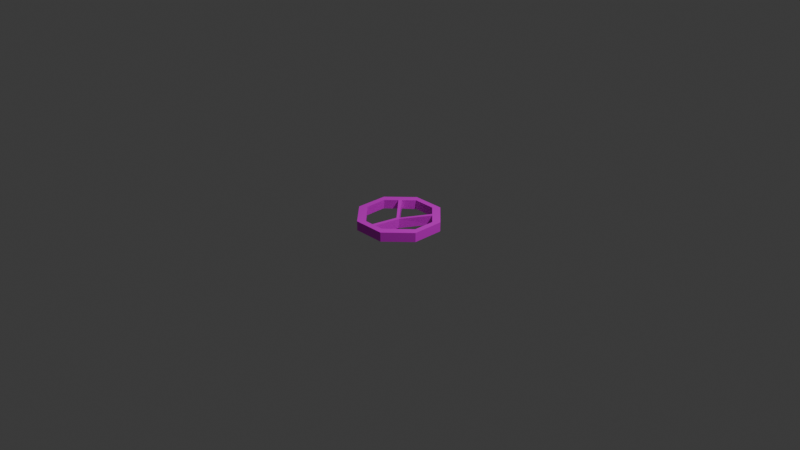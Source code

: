 # Source: Valve_Handle.blend  (saved by Blender 5.1.30; exported with 4.5.12 LTS)
import bpy
from mathutils import Matrix  # noqa: F401  (used for matrix-valued properties, if any)

bpy.ops.wm.read_factory_settings(use_empty=True)
scene = bpy.context.scene
scene.name = 'Scene'

# ---- collections
col_collection = bpy.data.collections.new('Collection'); scene.collection.children.link(col_collection)

# ---- images (referenced by path relative to the original .blend; pixels are not part of the script)
import os
ASSET_DIR = os.environ.get("B2B_ASSET_DIR", "")  # directory of the original .blend (textures are referenced by path, not embedded)
HERE = os.path.dirname(os.path.abspath(__file__))  # packed textures are extracted next to this script under _unpacked/

def load_image(name, relpath, width, height, colorspace="sRGB"):
    """Load a texture the original file referenced (path relative to the .blend, or extracted next to this script)."""
    p = next((c for c in (os.path.join(HERE, relpath), os.path.join(ASSET_DIR, relpath)) if relpath and os.path.exists(c)), "")
    if p:
        img = bpy.data.images.load(p, check_existing=True)
        img.name = name
    else:  # same state as the original file: an image datablock whose file is absent (Cycles renders it pink)
        img = bpy.data.images.new(name, width, height)
        img.source = "FILE"
        img.filepath = "//" + (relpath or name)
    img.colorspace_settings.name = colorspace
    return img
img_pipe_png = load_image('pipe.png', 'pipe.png', 1024, 1024, 'sRGB')

# ---- materials (node trees are filled in below, after node groups)
mat_pipe = bpy.data.materials.new('pipe')
mat_red = bpy.data.materials.new('red')

# ---- material node trees
mat_pipe.use_nodes = True; mat_pipe.node_tree.nodes.clear()
_N = mat_pipe.node_tree.nodes; _L = mat_pipe.node_tree.links
n0 = _N.new('ShaderNodeBsdfPrincipled'); n0.name = 'Principled BSDF'; n0.location = (-200, 100)
n1 = _N.new('ShaderNodeOutputMaterial'); n1.name = 'Material Output'; n1.location = (200, 100)
n2 = _N.new('ShaderNodeTexImage'); n2.name = 'Image Texture'; n2.location = (-645, 159)
n2.image = img_pipe_png
_L.new(n0.outputs[0], n1.inputs[0])
_L.new(n2.outputs[0], n0.inputs[0])
n1.is_active_output = True
mat_red.use_nodes = True; mat_red.node_tree.nodes.clear()
_N = mat_red.node_tree.nodes; _L = mat_red.node_tree.links
n0 = _N.new('ShaderNodeBsdfPrincipled'); n0.name = 'Principled BSDF'; n0.location = (-200, 100)
n0.inputs[0].default_value = (0.8, 0.0004399, 0.0, 1.0)
n1 = _N.new('ShaderNodeOutputMaterial'); n1.name = 'Material Output'; n1.location = (200, 100)
_L.new(n0.outputs[0], n1.inputs[0])
n1.is_active_output = True

# ---- world
world_world = bpy.data.worlds.new('World'); scene.world = world_world
world_world.use_nodes = True; world_world.node_tree.nodes.clear()
_N = world_world.node_tree.nodes; _L = world_world.node_tree.links
n0 = _N.new('ShaderNodeOutputWorld'); n0.name = 'World Output'; n0.location = (200, 100)
n1 = _N.new('ShaderNodeBackground'); n1.name = 'Background'; n1.location = (-200, 100)
n1.inputs[0].default_value = (0.05088, 0.05088, 0.05088, 1.0)
_L.new(n1.outputs[0], n0.inputs[0])
n0.is_active_output = True
world_world.color = (0.05088, 0.05088, 0.05088)
world_world.sun_shadow_jitter_overblur = 0.0

# ---- cameras
cam_camera = bpy.data.cameras.new('Camera')
cam_camera.clip_end = 100.0
cam_camera.ortho_scale = 7.314

# ---- lights
light_light = bpy.data.lights.new('Light', 'POINT')
light_light.energy = 1000.0
light_light.shadow_soft_size = 0.1

# ---- meshes
me_cylinder_001 = bpy.data.meshes.new('Cylinder.001')
me_cylinder_001.from_pydata([(0.0, 1.0, -1.0), (0.0, 1.0, 1.0), (0.7071, 0.7071, -1.0), (0.7071, 0.7071, 1.0), (1.0, 0.0, -1.0), (1.0, 0.0, 1.0), (0.7071, -0.7071, -1.0), (0.7071, -0.7071, 1.0), (0.0, -1.0, -1.0), (0.0, -1.0, 1.0), (-0.7071, -0.7071, -1.0), (-0.7071, -0.7071, 1.0), (-1.0, 0.0, -1.0), (-1.0, 0.0, 1.0), (-0.7071, 0.7071, -1.0), (-0.7071, 0.7071, 1.0), (-0.534, -0.6154, 1.0), (-0.5441, -0.6396, -1.0), (-0.837, 0.06753, -1.0), (-0.8181, 0.05973, 1.0), (0.05499, 0.8296, -1.0), (0.05499, 0.8296, 1.0), (-0.6255, 0.5477, 1.0), (-0.6443, 0.5555, -1.0), (0.5419, 0.6231, 1.0), (0.5419, 0.6231, -1.0), (0.8426, -0.06518, -1.0), (0.8292, -0.05961, 1.0), (0.6268, -0.5401, 1.0), (0.6402, -0.5457, -1.0), (-0.06687, -0.8386, -1.0), (-0.05685, -0.8143, 1.0), (0.8373, 0.3928, -1.0), (0.8698, 0.3143, -1.0), (0.8698, 0.3143, 1.0), (0.8373, 0.3928, 1.0), (0.6756, 0.3172, -1.0), (0.709, 0.2407, -1.0), (0.7015, 0.2438, 1.0), (0.6696, 0.3197, 1.0), (-0.2474, 0.7043, 1.0), (-0.3231, 0.673, 1.0), (-0.3928, 0.8373, -1.0), (-0.3143, 0.8698, -1.0), (-0.3335, 0.6773, -1.0), (-0.2558, 0.7078, -1.0), (-0.3143, 0.8698, 1.0), (-0.3928, 0.8373, 1.0), (-0.3352, -0.6983, 1.0), (0.01428, -0.08416, -1.772), (-0.3452, -0.7225, -1.0), (-0.06525, -0.05099, -1.772), (-0.4125, -0.8291, -1.0), (-0.05522, -0.02678, 0.2279), (-0.4125, -0.8291, 1.0), (0.02431, -0.05995, 0.2279), (-0.2557, -0.7314, 1.0), (-0.2946, -0.878, 1.0), (-0.2946, -0.878, -1.0), (-0.2657, -0.7556, -1.0), (0.001856, 0.0006023, -1.772), (0.001888, 0.0027, 0.2279), (-0.06525, -0.05099, -3.991), (0.01429, -0.08416, -3.991), (0.001858, 0.0006009, -3.991)], [], [(0, 1, 3, 2), (3, 1, 21, 24), (11, 16, 19, 13), (20, 25, 24, 21), (12, 13, 15, 14), (17, 18, 19, 16), (12, 18, 17, 10), (18, 23, 22, 19), (29, 30, 31, 28), (8, 30, 29, 6), (7, 28, 31, 9), (15, 13, 19, 22), (10, 11, 13, 12), (6, 7, 9, 8), (2, 25, 20, 0), (14, 23, 18, 12), (50, 48, 53, 51), (26, 29, 28, 27), (26, 4, 6, 29), (5, 27, 28, 7), (4, 5, 7, 6), (48, 56, 55, 53), (57, 56, 48, 54), (16, 11, 54, 48), (57, 54, 52, 58), (55, 49, 37, 38), (33, 37, 36, 32), (35, 39, 38, 34), (32, 35, 34, 33), (44, 51, 53, 41), (44, 42, 43, 45), (43, 42, 47, 46), (46, 47, 41, 40), (5, 34, 38, 27), (58, 52, 50, 59), (4, 26, 37, 33), (17, 16, 48, 50), (59, 50, 51, 49), (27, 38, 37, 26), (56, 59, 49, 55), (10, 52, 54, 11), (10, 17, 50, 52), (45, 60, 51, 44), (4, 33, 34, 5), (2, 32, 36, 25), (24, 25, 36, 39), (3, 24, 39, 35), (2, 3, 35, 32), (20, 21, 40, 45), (21, 1, 46, 40), (20, 45, 43, 0), (1, 0, 43, 46), (23, 14, 42, 44), (23, 44, 41, 22), (22, 41, 47, 15), (15, 47, 42, 14), (9, 31, 56, 57), (8, 9, 57, 58), (31, 30, 59, 56), (30, 8, 58, 59), (45, 40, 61, 60), (36, 60, 61, 39), (40, 41, 53, 61), (36, 37, 49, 60), (60, 49, 63, 64), (39, 61, 55, 38), (55, 61, 53), (62, 64, 63), (51, 60, 64, 62), (49, 51, 62, 63)])
me_cylinder_001.polygons.foreach_set('material_index', [0, 0, 0, 0, 0, 0, 0, 0, 0, 0, 0, 0, 0, 0, 0, 0, 0, 0, 0, 0, 0, 0, 0, 0, 0, 0, 0, 0, 0, 0, 0, 0, 0, 0, 0, 0, 0, 0, 0, 0, 0, 0, 0, 0, 0, 0, 0, 0, 0, 0, 0, 0, 0, 0, 0, 0, 0, 0, 0, 0, 0, 0, 0, 0, 0, 0, 0, 1, 0, 0])
_uv = me_cylinder_001.uv_layers.new(name='UVMap')
_uv.uv.foreach_set('vector', [0.2622, 0.4979, 0.2622, 0.9759, 0.5268, 0.9759, 0.5268, 0.4979, 0.4487, 0.8336, 0.09518, 0.98, 0.1227, 0.8948, 0.3662, 0.7916, 0.1292, 0.1358, 0.2157, 0.1817, 0.07366, 0.5192, -0.01727, 0.4893, -0.01009, 0.5162, 0.3522, 0.5162, 0.3522, 0.9907, -0.01009, 0.9907, 0.2544, 0.487, 0.2544, 0.9868, 0.525, 0.9868, 0.525, 0.487, -0.005623, 0.5166, 0.2747, 0.5166, 0.2716, 0.9671, 0.003974, 0.9671, -0.001472, 0.4919, 0.08005, 0.5257, 0.2265, 0.1721, 0.145, 0.1384, 0.2747, 0.5166, 0.4681, 0.5166, 0.465, 0.9671, 0.2716, 0.9671, 0.4988, 0.5166, 0.2185, 0.5166, 0.2225, 0.9671, 0.4934, 0.9671, 0.4985, -0.008088, 0.4651, 0.07264, 0.8186, 0.2191, 0.8521, 0.1384, 0.8363, 0.1358, 0.7961, 0.2193, 0.4543, 0.08217, 0.4827, -0.01066, 0.1292, 0.8429, -0.01727, 0.4893, 0.07366, 0.5192, 0.17, 0.7632, -0.0161, 0.487, -0.0161, 0.9868, 0.2544, 0.9868, 0.2544, 0.487, 0.525, 0.487, 0.525, 0.9868, 0.2544, 0.9868, 0.2544, 0.487, 0.4224, 0.8455, 0.3398, 0.8035, 0.09633, 0.9067, 0.06884, 0.9919, 0.145, 0.8455, 0.1764, 0.7697, 0.08005, 0.5257, -0.001472, 0.4919, 0.02684, 0.6598, 0.03557, 0.9645, 0.2778, 0.8468, 0.2691, 0.5421, 0.2519, 0.5147, -0.03389, 0.0, -0.03111, 1.0, 0.2561, 0.9892, 0.9198, 0.4593, 0.9985, 0.4919, 0.8521, 0.1384, 0.8186, 0.2191, 0.9827, 0.4893, 0.8973, 0.4595, 0.7961, 0.2193, 0.8363, 0.1358, 0.2622, 0.4979, 0.2622, 0.9759, -0.002315, 0.9759, -0.002315, 0.4979, 0.1136, 0.1805, 0.1534, 0.1639, 0.2934, 0.4997, 0.2536, 0.5163, 0.3354, 0.05036, 0.3549, 0.1236, 0.3151, 0.1402, 0.2765, 0.07476, 0.2157, 0.1817, 0.1292, 0.1358, 0.2765, 0.07476, 0.3151, 0.1402, 0.1417, 0.9868, 0.09662, 0.9868, 0.09662, 0.487, 0.1417, 0.487, 0.02356, 0.7236, 0.01994, 0.002165, 0.2706, 0.2807, 0.2679, 1.002, 0.5038, 0.649, 0.4233, 0.6123, 0.4066, 0.6505, 0.4875, 0.6883, 0.5138, 0.6765, 0.43, 0.6399, 0.4459, 0.6019, 0.5301, 0.6372, 0.4092, 0.4979, 0.4092, 0.9759, 0.3798, 0.9759, 0.3798, 0.4979, 0.2559, 0.2931, -0.00687, 0.01456, 0.001863, 0.736, 0.2543, 1.015, 0.3318, 0.8306, 0.3021, 0.9106, 0.3414, 0.9268, 0.3706, 0.8458, 0.1447, 0.4979, 0.1153, 0.4979, 0.1153, 0.9759, 0.1447, 0.9759, 0.3256, 0.9242, 0.2863, 0.908, 0.3212, 0.8258, 0.359, 0.8415, 0.5952, 0.48, 0.5301, 0.6372, 0.4459, 0.6019, 0.5098, 0.4502, 0.3512, 0.05293, 0.2923, 0.07734, 0.3259, 0.1307, 0.3657, 0.1141, 0.5688, 0.4919, 0.4902, 0.4593, 0.4233, 0.6123, 0.5038, 0.649, 0.02678, 0.6065, 0.0391, 0.8772, 0.2834, 0.8772, 0.2711, 0.6065, 0.3657, 0.1141, 0.3259, 0.1307, 0.4659, 0.4664, 0.5057, 0.4498, 0.2561, 0.9892, 0.4818, 0.9892, 0.4795, 0.5147, 0.2519, 0.5147, 0.01121, 0.9991, 0.002472, 0.2776, 0.2447, -0.0009353, 0.2534, 0.7205, -0.0161, 0.487, 0.09662, 0.487, 0.09662, 0.9868, -0.0161, 0.9868, 0.145, 0.1384, 0.2265, 0.1721, 0.3259, 0.1307, 0.2923, 0.07734, 0.3706, 0.8458, 0.4995, 0.4922, 0.4659, 0.4664, 0.3318, 0.8306, 0.2622, 0.4979, 0.3798, 0.4979, 0.3798, 0.9759, 0.2622, 0.9759, 0.4224, 0.8455, 0.4875, 0.6883, 0.4066, 0.6505, 0.3398, 0.8035, 0.2249, 0.6888, 0.2249, 0.3236, 0.07199, 0.3236, 0.07323, 0.6888, 0.4487, 0.8336, 0.3662, 0.7916, 0.43, 0.6399, 0.5138, 0.6765, 0.5268, 0.4979, 0.5268, 0.9759, 0.4092, 0.9759, 0.4092, 0.4979, -0.01009, 0.5162, -0.01009, 0.9907, 0.1109, 0.9892, 0.1047, 0.5147, 0.5102, 0.9041, 0.4827, 0.9893, 0.3256, 0.9242, 0.359, 0.8415, 0.526, 0.9067, 0.3706, 0.8458, 0.3414, 0.9268, 0.4985, 0.9919, 0.2622, 0.9759, 0.2622, 0.4979, 0.1447, 0.4979, 0.1447, 0.9759, 0.1764, 0.7697, 0.145, 0.8455, 0.3021, 0.9106, 0.3318, 0.8306, 0.02551, 0.6065, 0.4074, 0.6065, 0.4202, 0.8772, 0.04864, 0.8772, 0.17, 0.7632, 0.3212, 0.8258, 0.2863, 0.908, 0.1292, 0.8429, -0.002315, 0.9759, 0.1153, 0.9759, 0.1153, 0.4979, -0.002315, 0.4979, 0.4827, -0.01066, 0.4543, 0.08217, 0.3549, 0.1236, 0.3354, 0.05036, 0.2544, 0.487, 0.2544, 0.9868, 0.1417, 0.9868, 0.1417, 0.487, 0.2225, 0.9671, 0.2185, 0.5166, 0.1024, 0.0, 0.1074, 1.0, 0.4651, 0.07264, 0.4985, -0.008088, 0.3512, 0.05293, 0.3657, 0.1141, 0.2668, 0.2931, 0.2656, 1.015, 0.0125, 0.736, 0.01174, 0.01456, 0.4569, 0.6598, 0.2139, 0.5421, 0.2139, 0.8468, 0.4548, 0.9645, 0.359, 0.8415, 0.3212, 0.8258, 0.4551, 0.4759, 0.4837, 0.4907, 0.4066, 0.6505, 0.4233, 0.6123, 0.07598, 0.4498, 0.06977, 0.4922, 0.9989, 0.9975, 0.9608, 0.9975, 0.9608, -0.002459, 0.9989, -0.002461, 0.43, 0.6399, 0.09613, 0.4814, 0.1073, 0.4501, 0.4459, 0.6019, 0.4949, 0.4594, 0.4837, 0.4907, 0.4551, 0.4759, 0.4271, 0.5, 0.2413, 0.5, 0.4479, 0.5, 0.9619, 0.9975, 0.9922, 0.9975, 0.9922, -0.002461, 0.9619, -0.002461, 0.9978, 0.9975, 0.9619, 0.9975, 0.9619, -0.002461, 0.9978, -0.002459])
me_cylinder_001.materials.append(mat_pipe)
me_cylinder_001.materials.append(mat_red)
me_cylinder_001.update()

# ---- objects
ob_light = bpy.data.objects.new('Light', light_light)
ob_camera = bpy.data.objects.new('Camera', cam_camera)
ob_cylinder_001 = bpy.data.objects.new('Cylinder.001', me_cylinder_001)

# ---- transforms, parenting, visibility, modifiers, constraints
ob_light.location = (4.076, 1.005, 5.904)
ob_light.rotation_euler = (0.6503, 0.05522, 1.866)
ob_light.lock_rotations_4d = False
ob_light.empty_display_type = 'ARROWS'
ob_light.color = (0.0, 0.0, 0.0, 0.0)
ob_light.lineart.crease_threshold = 0.0
ob_camera.location = (7.359, -6.926, 4.958)
ob_camera.rotation_euler = (1.109, 0.0, 0.8149)
ob_camera.lock_rotations_4d = False
ob_camera.empty_display_type = 'ARROWS'
ob_camera.color = (0.0, 0.0, 0.0, 0.0)
ob_camera.display_type = 'WIRE'
ob_camera.lineart.crease_threshold = 0.0
ob_cylinder_001.location = (0.0, 0.0, 0.0)
ob_cylinder_001.rotation_euler = (0.0, 0.0, 0.3927)
ob_cylinder_001.scale = (0.45, 0.45, 0.05)

# ---- collection membership
col_collection.objects.link(ob_light)
col_collection.objects.link(ob_camera)
col_collection.objects.link(ob_cylinder_001)

# ---- scene / render settings (as saved in the file)
scene.camera = ob_camera
scene.frame_start = 1; scene.frame_end = 250; scene.frame_set(1)
scene.render.engine = 'BLENDER_EEVEE_NEXT'
scene.render.bake_bias = 0.0
scene.render.bake_samples = 0
scene.cycles.sampling_pattern = 'TABULATED_SOBOL'
scene.eevee.use_volume_custom_range = False
bpy.context.view_layer.update()
